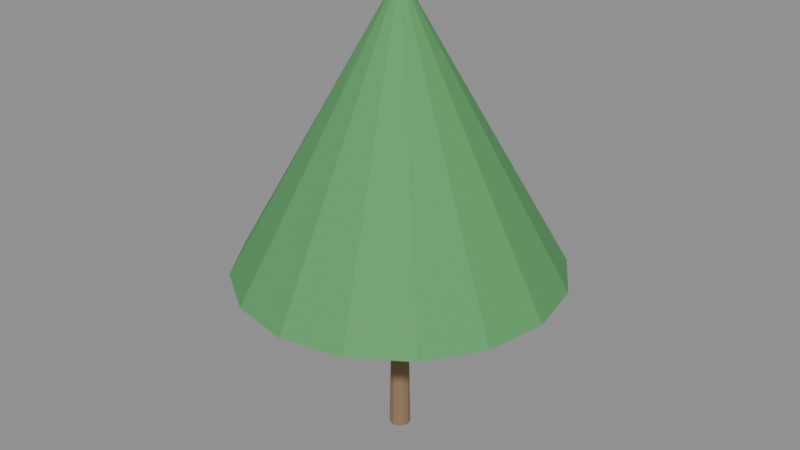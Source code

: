 # Source: e2221_after.blend  (saved by Blender 5.2.44; exported with 4.5.12 LTS)
import bpy
from mathutils import Matrix  # noqa: F401  (used for matrix-valued properties, if any)

bpy.ops.wm.read_factory_settings(use_empty=True)
scene = bpy.context.scene
scene.name = 'Scene'

# ---- materials (node trees are filled in below, after node groups)
mat_madera_tronco = bpy.data.materials.new('Madera_Tronco')
mat_follaje = bpy.data.materials.new('Follaje')

# ---- material node trees
mat_madera_tronco.use_nodes = True; mat_madera_tronco.node_tree.nodes.clear()
_N = mat_madera_tronco.node_tree.nodes; _L = mat_madera_tronco.node_tree.links
n0 = _N.new('ShaderNodeBsdfPrincipled'); n0.name = 'Principled BSDF'; n0.location = (-200, 100)
n0.inputs[0].default_value = (0.28, 0.18, 0.1, 1.0)
n0.inputs[2].default_value = 0.9
n0.inputs[3].default_value = 1.45
n0.inputs[10].default_value = 0.005
n1 = _N.new('ShaderNodeOutputMaterial'); n1.name = 'Material Output'; n1.location = (200, 100)
_L.new(n0.outputs[0], n1.inputs[0])
n1.is_active_output = True
mat_follaje.use_nodes = True; mat_follaje.node_tree.nodes.clear()
_N = mat_follaje.node_tree.nodes; _L = mat_follaje.node_tree.links
n0 = _N.new('ShaderNodeBsdfPrincipled'); n0.name = 'Principled BSDF'; n0.location = (-200, 100)
n0.inputs[0].default_value = (0.1, 0.35, 0.12, 1.0)
n0.inputs[2].default_value = 0.8
n0.inputs[3].default_value = 1.45
n0.inputs[10].default_value = 0.005
n1 = _N.new('ShaderNodeOutputMaterial'); n1.name = 'Material Output'; n1.location = (200, 100)
_L.new(n0.outputs[0], n1.inputs[0])
n1.is_active_output = True

# ---- meshes
me_arbolesquina_tronco_mesh = bpy.data.meshes.new('ArbolEsquina_Tronco_mesh')
me_arbolesquina_tronco_mesh.from_pydata([(0.0, 0.12, 0.0), (0.0, 0.084, 2.0), (0.06, 0.1039, 0.0), (0.042, 0.07275, 2.0), (0.1039, 0.06, 0.0), (0.07275, 0.042, 2.0), (0.12, 0.0, 0.0), (0.084, 0.0, 2.0), (0.1039, -0.06, 0.0), (0.07275, -0.042, 2.0), (0.06, -0.1039, 0.0), (0.042, -0.07275, 2.0), (0.0, -0.12, 0.0), (0.0, -0.084, 2.0), (-0.06, -0.1039, 0.0), (-0.042, -0.07275, 2.0), (-0.1039, -0.06, 0.0), (-0.07275, -0.042, 2.0), (-0.12, 0.0, 0.0), (-0.084, 0.0, 2.0), (-0.1039, 0.06, 0.0), (-0.07275, 0.042, 2.0), (-0.06, 0.1039, 0.0), (-0.042, 0.07275, 2.0)], [], [(0, 1, 3, 2), (2, 3, 5, 4), (4, 5, 7, 6), (6, 7, 9, 8), (8, 9, 11, 10), (10, 11, 13, 12), (12, 13, 15, 14), (14, 15, 17, 16), (16, 17, 19, 18), (18, 19, 21, 20), (3, 1, 23, 21, 19, 17, 15, 13, 11, 9, 7, 5), (20, 21, 23, 22), (22, 23, 1, 0), (0, 2, 4, 6, 8, 10, 12, 14, 16, 18, 20, 22)])
me_arbolesquina_tronco_mesh.materials.append(mat_madera_tronco)
me_arbolesquina_tronco_mesh.update()
me_arbolesquina_copa_mesh = bpy.data.meshes.new('ArbolEsquina_Copa_mesh')
me_arbolesquina_copa_mesh.from_pydata([(0.0, 1.8, 2.0), (0.0, 0.1, 5.0), (0.6888, 1.663, 2.0), (0.03827, 0.09239, 5.0), (1.273, 1.273, 2.0), (0.07071, 0.07071, 5.0), (1.663, 0.6888, 2.0), (0.09239, 0.03827, 5.0), (1.8, 0.0, 2.0), (0.1, 0.0, 5.0), (1.663, -0.6888, 2.0), (0.09239, -0.03827, 5.0), (1.273, -1.273, 2.0), (0.07071, -0.07071, 5.0), (0.6888, -1.663, 2.0), (0.03827, -0.09239, 5.0), (0.0, -1.8, 2.0), (0.0, -0.1, 5.0), (-0.6888, -1.663, 2.0), (-0.03827, -0.09239, 5.0), (-1.273, -1.273, 2.0), (-0.07071, -0.07071, 5.0), (-1.663, -0.6888, 2.0), (-0.09239, -0.03827, 5.0), (-1.8, 0.0, 2.0), (-0.1, 0.0, 5.0), (-1.663, 0.6888, 2.0), (-0.09239, 0.03827, 5.0), (-1.273, 1.273, 2.0), (-0.07071, 0.07071, 5.0), (-0.6888, 1.663, 2.0), (-0.03827, 0.09239, 5.0)], [], [(0, 1, 3, 2), (2, 3, 5, 4), (4, 5, 7, 6), (6, 7, 9, 8), (8, 9, 11, 10), (10, 11, 13, 12), (12, 13, 15, 14), (14, 15, 17, 16), (16, 17, 19, 18), (18, 19, 21, 20), (20, 21, 23, 22), (22, 23, 25, 24), (24, 25, 27, 26), (26, 27, 29, 28), (3, 1, 31, 29, 27, 25, 23, 21, 19, 17, 15, 13, 11, 9, 7, 5), (28, 29, 31, 30), (30, 31, 1, 0), (0, 2, 4, 6, 8, 10, 12, 14, 16, 18, 20, 22, 24, 26, 28, 30)])
me_arbolesquina_copa_mesh.materials.append(mat_follaje)
me_arbolesquina_copa_mesh.update()

# ---- objects
ob_arbolesquina = bpy.data.objects.new('ArbolEsquina', None)
ob_arbolesquina_tronco = bpy.data.objects.new('ArbolEsquina_Tronco', me_arbolesquina_tronco_mesh)
ob_arbolesquina_copa = bpy.data.objects.new('ArbolEsquina_Copa', me_arbolesquina_copa_mesh)

# ---- transforms, parenting, visibility, modifiers, constraints
ob_arbolesquina.location = (2.0, 3.0, 0.0)
ob_arbolesquina.empty_display_type = 'ARROWS'
ob_arbolesquina_tronco.parent = ob_arbolesquina
ob_arbolesquina_tronco.location = (0.0, 0.0, 0.0)
ob_arbolesquina_copa.parent = ob_arbolesquina
ob_arbolesquina_copa.location = (0.0, 0.0, 0.0)

# ---- collection membership
scene.collection.objects.link(ob_arbolesquina)
scene.collection.objects.link(ob_arbolesquina_tronco)
scene.collection.objects.link(ob_arbolesquina_copa)

# ---- scene / render settings (as saved in the file)
scene.frame_start = 1; scene.frame_end = 250; scene.frame_set(1)
scene.render.engine = 'BLENDER_EEVEE_NEXT'
scene.render.bake_bias = 0.0
scene.render.bake_samples = 0
scene.render.compositor_device = 'GPU'
scene.eevee.use_volume_custom_range = False
scene.eevee.fast_gi_thickness_near = 0.1
scene.eevee.fast_gi_thickness_far = 0.0
scene.eevee.ray_tracing_options.screen_trace_thickness = 0.1
bpy.context.view_layer.update()

# ---- added for rendering (the .blend has no active camera and no usable light): camera, sun + grey world if the file has none
cam_auto = bpy.data.cameras.new('AutoCamera')
cam_auto.lens = 50.0
cam_auto.sensor_width = 36.0
cam_auto.clip_end = 1000.0
ob_auto_camera = bpy.data.objects.new('AutoCamera', cam_auto)
scene.collection.objects.link(ob_auto_camera)
ob_auto_camera.location = (8.60224, -4.92269, 7.78179)
ob_auto_camera.rotation_euler = (1.09748, -7.21219e-08, 0.694738)
scene.camera = ob_auto_camera
light_auto_sun = bpy.data.lights.new('AutoSun', 'SUN')
light_auto_sun.energy = 3.0
light_auto_sun.angle = 0.0523599
ob_auto_sun = bpy.data.objects.new('AutoSun', light_auto_sun)
scene.collection.objects.link(ob_auto_sun)
ob_auto_sun.rotation_euler = (0.872665, 0.174533, 0.523599)
if scene.world is None:
    world_auto = bpy.data.worlds.new('AutoWorld')
    world_auto.color = (0.3, 0.3, 0.3)
    scene.world = world_auto
bpy.context.view_layer.update()
